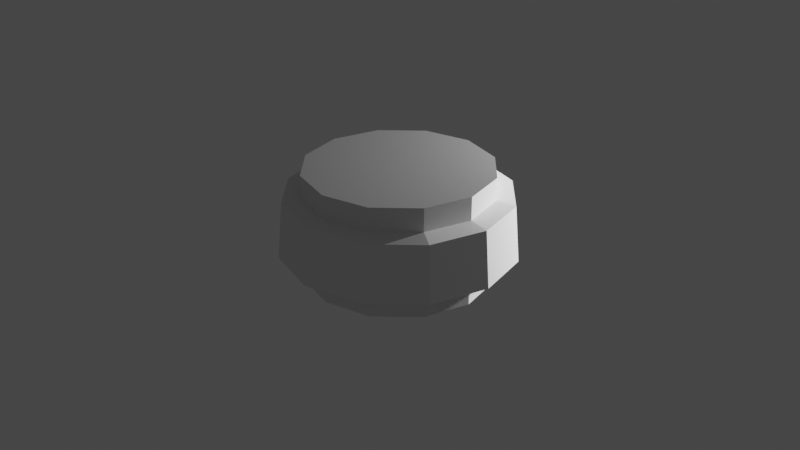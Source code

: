 # Source: hat.blend  (saved by Blender 3.5.10; exported with 4.5.12 LTS)
import bpy
from mathutils import Matrix  # noqa: F401  (used for matrix-valued properties, if any)

bpy.ops.wm.read_factory_settings(use_empty=True)
scene = bpy.context.scene
scene.name = 'Scene'

# ---- collections
col_collection = bpy.data.collections.new('Collection'); scene.collection.children.link(col_collection)

# ---- world
world_world = bpy.data.worlds.new('World'); scene.world = world_world
world_world.use_nodes = True; world_world.node_tree.nodes.clear()
_N = world_world.node_tree.nodes; _L = world_world.node_tree.links
n0 = _N.new('ShaderNodeOutputWorld'); n0.name = 'World Output'; n0.location = (300, 300)
n1 = _N.new('ShaderNodeBackground'); n1.name = 'Background'; n1.location = (10, 300)
n1.inputs[0].default_value = (0.05088, 0.05088, 0.05088, 1.0)
_L.new(n1.outputs[0], n0.inputs[0])
n0.is_active_output = True
world_world.color = (0.05088, 0.05088, 0.05088)
world_world.use_sun_shadow = False
world_world.sun_shadow_jitter_overblur = 0.0

# ---- cameras
cam_camera = bpy.data.cameras.new('Camera')
cam_camera.clip_end = 100.0
cam_camera.ortho_scale = 7.314

# ---- lights
light_light = bpy.data.lights.new('Light', 'POINT')
light_light.transmission_factor = 0.0
light_light.energy = 1000.0
light_light.shadow_soft_size = 0.1
light_light.shadow_maximum_resolution = 0.006
light_light.use_absolute_resolution = True

# ---- meshes
me_cylinder = bpy.data.meshes.new('Cylinder')
me_cylinder.from_pydata([(3.908e-10, 1.24, -0.3), (0.0, 1.19, 0.3), (0.62, 1.074, -0.3), (0.595, 1.031, 0.3), (1.074, 0.62, -0.3), (1.031, 0.595, 0.3), (1.24, -1.563e-10, -0.3), (1.19, 0.0, 0.3), (1.074, -0.62, -0.3), (1.031, -0.595, 0.3), (0.62, -1.074, -0.3), (0.595, -1.031, 0.3), (3.908e-10, -1.24, -0.3), (0.0, -1.19, 0.3), (-0.62, -1.074, -0.3), (-0.595, -1.031, 0.3), (-1.074, -0.62, -0.3), (-1.031, -0.595, 0.3), (-1.24, -1.563e-10, -0.3), (-1.19, 0.0, 0.3), (-1.074, 0.62, -0.3), (-1.031, 0.595, 0.3), (-0.62, 1.074, -0.3), (-0.595, 1.031, 0.3), (0.5166, 0.8948, -0.3), (3.908e-10, 1.033, -0.3), (0.4607, 0.7979, 0.3463), (-1.056e-09, 0.9214, 0.3463), (0.5166, 0.8948, -0.3), (0.8948, 0.5166, -0.3), (0.8948, 0.5166, -0.3), (0.4607, 0.7979, 0.3463), (0.7979, 0.4607, 0.3463), (0.7979, 0.4607, 0.3463), (1.033, -1.563e-10, -0.3), (0.9214, 4.226e-10, 0.3463), (0.8948, -0.5166, -0.3), (0.7979, -0.4607, 0.3463), (0.5166, -0.8948, -0.3), (0.5166, -0.8948, -0.3), (0.8948, -0.5166, -0.3), (0.4607, -0.7979, 0.3463), (0.4607, -0.7979, 0.3463), (0.7979, -0.4607, 0.3463), (3.908e-10, -1.033, -0.3), (-1.056e-09, -0.9214, 0.3463), (-0.5166, -0.8948, -0.3), (-0.4607, -0.7979, 0.3463), (-0.8948, -0.5166, -0.3), (-0.8948, -0.5166, -0.3), (-0.5166, -0.8948, -0.3), (-0.7979, -0.4607, 0.3463), (-0.7979, -0.4607, 0.3463), (-0.4607, -0.7979, 0.3463), (-1.033, -1.563e-10, -0.3), (-0.9214, 4.226e-10, 0.3463), (-0.8948, 0.5166, -0.3), (-0.7979, 0.4607, 0.3463), (-0.8948, 0.5166, -0.3), (-0.5166, 0.8948, -0.3), (-0.5166, 0.8948, -0.3), (-0.7979, 0.4607, 0.3463), (-0.4607, 0.7979, 0.3463), (-0.4607, 0.7979, 0.3463), (0.2631, 0.4557, 0.4536), (7.512e-09, 0.5262, 0.4536), (0.2631, 0.4557, 0.4536), (0.4557, 0.2631, 0.4536), (0.4557, 0.2631, 0.4536), (0.5262, 3.461e-10, 0.4536), (0.4557, -0.2631, 0.4536), (0.2631, -0.4557, 0.4536), (0.2631, -0.4557, 0.4536), (0.4557, -0.2631, 0.4536), (7.512e-09, -0.5262, 0.4536), (-0.2631, -0.4557, 0.4536), (-0.4557, -0.2631, 0.4536), (-0.4557, -0.2631, 0.4536), (-0.2631, -0.4557, 0.4536), (-0.5262, 3.461e-10, 0.4536), (-0.4557, 0.2631, 0.4536), (-0.4557, 0.2631, 0.4536), (-0.2631, 0.4557, 0.4536), (-0.2631, 0.4557, 0.4536), (0.2631, 0.4557, 0.5665), (1.379e-08, 0.5262, 0.5665), (0.2631, 0.4557, 0.5665), (0.4557, 0.2631, 0.5665), (0.4557, 0.2631, 0.5665), (0.5262, 2.44e-09, 0.5665), (0.4557, -0.2631, 0.5665), (0.2631, -0.4557, 0.5665), (0.2631, -0.4557, 0.5665), (0.4557, -0.2631, 0.5665), (1.379e-08, -0.5262, 0.5665), (-0.2631, -0.4557, 0.5665), (-0.4557, -0.2631, 0.5665), (-0.4557, -0.2631, 0.5665), (-0.2631, -0.4557, 0.5665), (-0.5262, 2.44e-09, 0.5665), (-0.4557, 0.2631, 0.5665), (-0.4557, 0.2631, 0.5665), (-0.2631, 0.4557, 0.5665), (-0.2631, 0.4557, 0.5665)], [], [(0, 2, 24, 25), (26, 3, 1, 27), (0, 1, 3, 2), (24, 2, 4, 29, 30, 28), (33, 5, 3, 26, 31, 32), (2, 3, 5, 4), (29, 4, 6, 34), (35, 7, 5, 33), (4, 5, 7, 6), (6, 8, 36, 34), (37, 9, 7, 35), (6, 7, 9, 8), (8, 10, 39, 38, 40, 36), (41, 42, 11, 9, 37, 43), (8, 9, 11, 10), (39, 10, 12, 44), (45, 13, 11, 42), (10, 11, 13, 12), (12, 14, 46, 44), (47, 15, 13, 45), (12, 13, 15, 14), (46, 14, 16, 48, 49, 50), (52, 17, 15, 47, 53, 51), (14, 15, 17, 16), (48, 16, 18, 54), (55, 19, 17, 52), (16, 17, 19, 18), (18, 20, 56, 54), (57, 21, 19, 55), (18, 19, 21, 20), (20, 22, 60, 59, 58, 56), (63, 62, 23, 21, 57, 61), (20, 21, 23, 22), (22, 0, 25, 60), (27, 1, 23, 62), (22, 23, 1, 0), (27, 25, 24, 28, 31, 26), (31, 28, 30, 32), (30, 29, 34, 35, 33, 32), (35, 34, 36, 40, 43, 37), (40, 38, 41, 43), (38, 39, 44, 45, 42, 41), (45, 44, 46, 50, 53, 47), (50, 49, 51, 53), (51, 49, 48, 54, 55, 52), (56, 58, 61, 57, 55, 54), (61, 58, 59, 63), (63, 59, 60, 25, 27, 62), (61, 63, 83, 81), (62, 27, 65, 82), (33, 35, 69, 68), (43, 41, 71, 73), (55, 57, 80, 79), (45, 47, 75, 74), (31, 32, 67, 66), (53, 51, 76, 78), (35, 37, 70, 69), (52, 55, 79, 77), (27, 26, 64, 65), (42, 45, 74, 72), (66, 67, 87, 86), (65, 64, 84, 85), (79, 80, 100, 99), (72, 74, 94, 92), (78, 76, 96, 98), (68, 69, 89, 88), (81, 83, 103, 101), (74, 75, 95, 94), (69, 70, 90, 89), (82, 65, 85, 102), (77, 79, 99, 97), (73, 71, 91, 93), (94, 102, 85, 92), (84, 93, 91, 85), (89, 90, 86, 87), (94, 95, 101, 103), (100, 98, 96, 99)])
me_cylinder.polygons.foreach_set('material_index', [0, 0, 0, 0, 0, 0, 0, 0, 0, 0, 0, 0, 0, 0, 0, 0, 0, 0, 0, 0, 0, 0, 0, 0, 0, 0, 0, 0, 0, 0, 0, 0, 0, 0, 0, 0, 30069, 30069, 30069, 30069, 30069, 30069, 30069, 30069, 30069, 30069, 30069, 30069, 0, 0, 0, 0, 0, 0, 0, 0, 0, 0, 0, 0, 0, 0, 0, 0, 0, 0, 0, 0, 0, 0, 0, 0, 0, 0, 0, 0, 0])
_uv = me_cylinder.uv_layers.new(name='UVMap')
_uv.uv.foreach_set('vector', [0.75, 0.49, 0.87, 0.4578, 0.85, 0.4232, 0.75, 0.45, 0.35, 0.4232, 0.37, 0.4578, 0.25, 0.49, 0.25, 0.45, 1.0, 0.5, 1.0, 1.0, 0.9167, 1.0, 0.9167, 0.5, 0.85, 0.4232, 0.87, 0.4578, 0.9578, 0.37, 0.9232, 0.35, 0.9232, 0.35, 0.85, 0.4232, 0.4232, 0.35, 0.4578, 0.37, 0.37, 0.4578, 0.35, 0.4232, 0.35, 0.4232, 0.4232, 0.35, 0.9167, 0.5, 0.9167, 1.0, 0.8333, 1.0, 0.8333, 0.5, 0.9232, 0.35, 0.9578, 0.37, 0.99, 0.25, 0.95, 0.25, 0.45, 0.25, 0.49, 0.25, 0.4578, 0.37, 0.4232, 0.35, 0.8333, 0.5, 0.8333, 1.0, 0.75, 1.0, 0.75, 0.5, 0.99, 0.25, 0.9578, 0.13, 0.9232, 0.15, 0.95, 0.25, 0.4232, 0.15, 0.4578, 0.13, 0.49, 0.25, 0.45, 0.25, 0.75, 0.5, 0.75, 1.0, 0.6667, 1.0, 0.6667, 0.5, 0.9578, 0.13, 0.87, 0.04215, 0.85, 0.0768, 0.85, 0.0768, 0.9232, 0.15, 0.9232, 0.15, 0.35, 0.0768, 0.35, 0.0768, 0.37, 0.04215, 0.4578, 0.13, 0.4232, 0.15, 0.4232, 0.15, 0.6667, 0.5, 0.6667, 1.0, 0.5833, 1.0, 0.5833, 0.5, 0.85, 0.0768, 0.87, 0.04215, 0.75, 0.01, 0.75, 0.05, 0.25, 0.05, 0.25, 0.01, 0.37, 0.04215, 0.35, 0.0768, 0.5833, 0.5, 0.5833, 1.0, 0.5, 1.0, 0.5, 0.5, 0.75, 0.01, 0.63, 0.04215, 0.65, 0.0768, 0.75, 0.05, 0.15, 0.0768, 0.13, 0.04215, 0.25, 0.01, 0.25, 0.05, 0.5, 0.5, 0.5, 1.0, 0.4167, 1.0, 0.4167, 0.5, 0.65, 0.0768, 0.63, 0.04215, 0.5422, 0.13, 0.5768, 0.15, 0.5768, 0.15, 0.65, 0.0768, 0.0768, 0.15, 0.04215, 0.13, 0.13, 0.04215, 0.15, 0.0768, 0.15, 0.0768, 0.0768, 0.15, 0.4167, 0.5, 0.4167, 1.0, 0.3333, 1.0, 0.3333, 0.5, 0.5768, 0.15, 0.5422, 0.13, 0.51, 0.25, 0.55, 0.25, 0.05, 0.25, 0.01, 0.25, 0.04215, 0.13, 0.0768, 0.15, 0.3333, 0.5, 0.3333, 1.0, 0.25, 1.0, 0.25, 0.5, 0.51, 0.25, 0.5422, 0.37, 0.5768, 0.35, 0.55, 0.25, 0.0768, 0.35, 0.04215, 0.37, 0.01, 0.25, 0.05, 0.25, 0.25, 0.5, 0.25, 1.0, 0.1667, 1.0, 0.1667, 0.5, 0.5422, 0.37, 0.63, 0.4578, 0.65, 0.4232, 0.65, 0.4232, 0.5768, 0.35, 0.5768, 0.35, 0.15, 0.4232, 0.15, 0.4232, 0.13, 0.4578, 0.04215, 0.37, 0.0768, 0.35, 0.0768, 0.35, 0.1667, 0.5, 0.1667, 1.0, 0.08333, 1.0, 0.08333, 0.5, 0.63, 0.4578, 0.75, 0.49, 0.75, 0.45, 0.65, 0.4232, 0.25, 0.45, 0.25, 0.49, 0.13, 0.4578, 0.15, 0.4232, 0.08333, 0.5, 0.08333, 1.0, 7.451e-08, 1.0, 7.451e-08, 0.5, 1.0, 0.8796, 1.0, 0.6204, 0.9167, 0.6204, 0.9167, 0.6204, 0.9167, 0.8796, 0.9167, 0.8796, 0.9167, 0.8796, 0.9167, 0.6204, 0.8333, 0.6204, 0.8333, 0.8796, 0.8333, 0.6204, 0.8333, 0.6204, 0.75, 0.6204, 0.75, 0.8796, 0.8333, 0.8796, 0.8333, 0.8796, 0.75, 0.8796, 0.75, 0.6204, 0.6667, 0.6204, 0.6667, 0.6204, 0.6667, 0.8796, 0.6667, 0.8796, 0.6667, 0.6204, 0.5833, 0.6204, 0.5833, 0.8796, 0.6667, 0.8796, 0.5833, 0.6204, 0.5833, 0.6204, 0.5, 0.6204, 0.5, 0.8796, 0.5833, 0.8796, 0.5833, 0.8796, 0.5, 0.8796, 0.5, 0.6204, 0.4167, 0.6204, 0.4167, 0.6204, 0.4167, 0.8796, 0.4167, 0.8796, 0.4167, 0.6204, 0.3333, 0.6204, 0.3333, 0.8796, 0.4167, 0.8796, 0.3333, 0.8796, 0.3333, 0.6204, 0.3333, 0.6204, 0.25, 0.6204, 0.25, 0.8796, 0.3333, 0.8796, 0.1667, 0.6204, 0.1667, 0.6204, 0.1667, 0.8796, 0.1667, 0.8796, 0.25, 0.8796, 0.25, 0.6204, 0.1667, 0.8796, 0.1667, 0.6204, 0.08333, 0.6204, 0.08333, 0.8796, 0.08333, 0.8796, 0.08333, 0.6204, 0.08333, 0.6204, 7.451e-08, 0.6204, 7.451e-08, 0.8796, 0.08333, 0.8796, 0.0768, 0.35, 0.15, 0.4232, 0.15, 0.4232, 0.0768, 0.35, 0.15, 0.4232, 0.25, 0.45, 0.25, 0.45, 0.15, 0.4232, 0.4232, 0.35, 0.45, 0.25, 0.45, 0.25, 0.4232, 0.35, 0.4232, 0.15, 0.35, 0.0768, 0.35, 0.0768, 0.4232, 0.15, 0.05, 0.25, 0.0768, 0.35, 0.0768, 0.35, 0.05, 0.25, 0.25, 0.05, 0.15, 0.0768, 0.15, 0.0768, 0.25, 0.05, 0.35, 0.4232, 0.4232, 0.35, 0.4232, 0.35, 0.35, 0.4232, 0.15, 0.0768, 0.0768, 0.15, 0.0768, 0.15, 0.15, 0.0768, 0.45, 0.25, 0.4232, 0.15, 0.4232, 0.15, 0.45, 0.25, 0.0768, 0.15, 0.05, 0.25, 0.05, 0.25, 0.0768, 0.15, 0.25, 0.45, 0.35, 0.4232, 0.35, 0.4232, 0.25, 0.45, 0.35, 0.0768, 0.25, 0.05, 0.25, 0.05, 0.35, 0.0768, 0.35, 0.4232, 0.4232, 0.35, 0.4232, 0.35, 0.35, 0.4232, 0.25, 0.45, 0.35, 0.4232, 0.35, 0.4232, 0.25, 0.45, 0.05, 0.25, 0.0768, 0.35, 0.0768, 0.35, 0.05, 0.25, 0.35, 0.0768, 0.25, 0.05, 0.25, 0.05, 0.35, 0.0768, 0.15, 0.0768, 0.0768, 0.15, 0.0768, 0.15, 0.15, 0.0768, 0.4232, 0.35, 0.45, 0.25, 0.45, 0.25, 0.4232, 0.35, 0.0768, 0.35, 0.15, 0.4232, 0.15, 0.4232, 0.0768, 0.35, 0.25, 0.05, 0.15, 0.0768, 0.15, 0.0768, 0.25, 0.05, 0.45, 0.25, 0.4232, 0.15, 0.4232, 0.15, 0.45, 0.25, 0.15, 0.4232, 0.25, 0.45, 0.25, 0.45, 0.15, 0.4232, 0.0768, 0.15, 0.05, 0.25, 0.05, 0.25, 0.0768, 0.15, 0.4232, 0.15, 0.35, 0.0768, 0.35, 0.0768, 0.4232, 0.15, 0.25, 0.05, 0.15, 0.4232, 0.25, 0.45, 0.35, 0.0768, 0.35, 0.4232, 0.4232, 0.15, 0.35, 0.0768, 0.25, 0.45, 0.45, 0.25, 0.4232, 0.15, 0.35, 0.4232, 0.4232, 0.35, 0.25, 0.05, 0.15, 0.0768, 0.0768, 0.35, 0.15, 0.4232, 0.0768, 0.35, 0.15, 0.0768, 0.0768, 0.15, 0.05, 0.25])
me_cylinder.update()
me_cylinder_001 = bpy.data.meshes.new('Cylinder.001')
me_cylinder_001.from_pydata([(0.0, 0.0, -0.3), (0.0, 0.0, 0.3), (0.0, 1.19, -0.3), (0.0, 1.19, 0.3), (0.595, 1.031, -0.3), (0.595, 1.031, 0.3), (1.031, 0.595, -0.3), (1.031, 0.595, 0.3), (1.19, 0.0, -0.3), (1.19, 0.0, 0.3), (1.031, -0.595, -0.3), (1.031, -0.595, 0.3), (0.595, -1.031, -0.3), (0.595, -1.031, 0.3), (0.0, -1.19, -0.3), (0.0, -1.19, 0.3), (-0.595, -1.031, -0.3), (-0.595, -1.031, 0.3), (-1.031, -0.595, -0.3), (-1.031, -0.595, 0.3), (-1.19, 0.0, -0.3), (-1.19, 0.0, 0.3), (-1.031, 0.595, -0.3), (-1.031, 0.595, 0.3), (-0.595, 1.031, -0.3), (-0.595, 1.031, 0.3)], [], [(0, 2, 4), (1, 5, 3), (2, 3, 5, 4), (0, 4, 6), (1, 7, 5), (4, 5, 7, 6), (0, 6, 8), (1, 9, 7), (6, 7, 9, 8), (0, 8, 10), (1, 11, 9), (8, 9, 11, 10), (0, 10, 12), (1, 13, 11), (10, 11, 13, 12), (0, 12, 14), (1, 15, 13), (12, 13, 15, 14), (0, 14, 16), (1, 17, 15), (14, 15, 17, 16), (0, 16, 18), (1, 19, 17), (16, 17, 19, 18), (0, 18, 20), (1, 21, 19), (18, 19, 21, 20), (0, 20, 22), (1, 23, 21), (20, 21, 23, 22), (0, 22, 24), (1, 25, 23), (22, 23, 25, 24), (0, 24, 2), (1, 3, 25), (24, 25, 3, 2)])
_uv = me_cylinder_001.uv_layers.new(name='UVMap')
_uv.uv.foreach_set('vector', [0.75, 0.25, 0.75, 0.49, 0.87, 0.4578, 0.25, 0.25, 0.37, 0.4578, 0.25, 0.49, 1.0, 0.5, 1.0, 1.0, 0.9167, 1.0, 0.9167, 0.5, 0.75, 0.25, 0.87, 0.4578, 0.9578, 0.37, 0.25, 0.25, 0.4578, 0.37, 0.37, 0.4578, 0.9167, 0.5, 0.9167, 1.0, 0.8333, 1.0, 0.8333, 0.5, 0.75, 0.25, 0.9578, 0.37, 0.99, 0.25, 0.25, 0.25, 0.49, 0.25, 0.4578, 0.37, 0.8333, 0.5, 0.8333, 1.0, 0.75, 1.0, 0.75, 0.5, 0.75, 0.25, 0.99, 0.25, 0.9578, 0.13, 0.25, 0.25, 0.4578, 0.13, 0.49, 0.25, 0.75, 0.5, 0.75, 1.0, 0.6667, 1.0, 0.6667, 0.5, 0.75, 0.25, 0.9578, 0.13, 0.87, 0.04215, 0.25, 0.25, 0.37, 0.04215, 0.4578, 0.13, 0.6667, 0.5, 0.6667, 1.0, 0.5833, 1.0, 0.5833, 0.5, 0.75, 0.25, 0.87, 0.04215, 0.75, 0.01, 0.25, 0.25, 0.25, 0.01, 0.37, 0.04215, 0.5833, 0.5, 0.5833, 1.0, 0.5, 1.0, 0.5, 0.5, 0.75, 0.25, 0.75, 0.01, 0.63, 0.04215, 0.25, 0.25, 0.13, 0.04215, 0.25, 0.01, 0.5, 0.5, 0.5, 1.0, 0.4167, 1.0, 0.4167, 0.5, 0.75, 0.25, 0.63, 0.04215, 0.5422, 0.13, 0.25, 0.25, 0.04215, 0.13, 0.13, 0.04215, 0.4167, 0.5, 0.4167, 1.0, 0.3333, 1.0, 0.3333, 0.5, 0.75, 0.25, 0.5422, 0.13, 0.51, 0.25, 0.25, 0.25, 0.01, 0.25, 0.04215, 0.13, 0.3333, 0.5, 0.3333, 1.0, 0.25, 1.0, 0.25, 0.5, 0.75, 0.25, 0.51, 0.25, 0.5422, 0.37, 0.25, 0.25, 0.04215, 0.37, 0.01, 0.25, 0.25, 0.5, 0.25, 1.0, 0.1667, 1.0, 0.1667, 0.5, 0.75, 0.25, 0.5422, 0.37, 0.63, 0.4578, 0.25, 0.25, 0.13, 0.4578, 0.04215, 0.37, 0.1667, 0.5, 0.1667, 1.0, 0.08333, 1.0, 0.08333, 0.5, 0.75, 0.25, 0.63, 0.4578, 0.75, 0.49, 0.25, 0.25, 0.25, 0.49, 0.13, 0.4578, 0.08333, 0.5, 0.08333, 1.0, 7.451e-08, 1.0, 7.451e-08, 0.5])
me_cylinder_001.update()

# ---- objects
ob_light = bpy.data.objects.new('Light', light_light)
ob_camera = bpy.data.objects.new('Camera', cam_camera)
ob_cylinder = bpy.data.objects.new('Cylinder', me_cylinder)
ob_cylinder_001 = bpy.data.objects.new('Cylinder.001', me_cylinder_001)

# ---- transforms, parenting, visibility, modifiers, constraints
ob_light.location = (1.96, 3.146, 0.8364)
ob_light.rotation_euler = (0.6503, 0.05522, 1.866)
ob_light.lock_rotations_4d = False
ob_light.empty_display_type = 'ARROWS'
ob_light.color = (0.0, 0.0, 0.0, 0.0)
ob_light.lineart.crease_threshold = 0.0
ob_camera.location = (7.359, -6.926, 4.958)
ob_camera.rotation_euler = (1.109, 0.0, 0.8149)
ob_camera.lock_rotations_4d = False
ob_camera.empty_display_type = 'ARROWS'
ob_camera.color = (0.0, 0.0, 0.0, 0.0)
ob_camera.display_type = 'WIRE'
ob_camera.lineart.crease_threshold = 0.0
ob_cylinder.location = (0.0, 0.0, 0.0)
ob_cylinder_001.location = (0.0, 0.0, 0.0)
ob_cylinder_001.scale = (0.8333, 0.8333, 1.929)

# ---- collection membership
col_collection.objects.link(ob_light)
col_collection.objects.link(ob_camera)
col_collection.objects.link(ob_cylinder)
col_collection.objects.link(ob_cylinder_001)

# ---- scene / render settings (as saved in the file)
scene.camera = ob_camera
scene.frame_start = 1; scene.frame_end = 250; scene.frame_set(1)
scene.render.engine = 'BLENDER_EEVEE_NEXT'
scene.cycles.sampling_pattern = 'TABULATED_SOBOL'
scene.view_settings.view_transform = 'Filmic'
bpy.context.view_layer.update()
